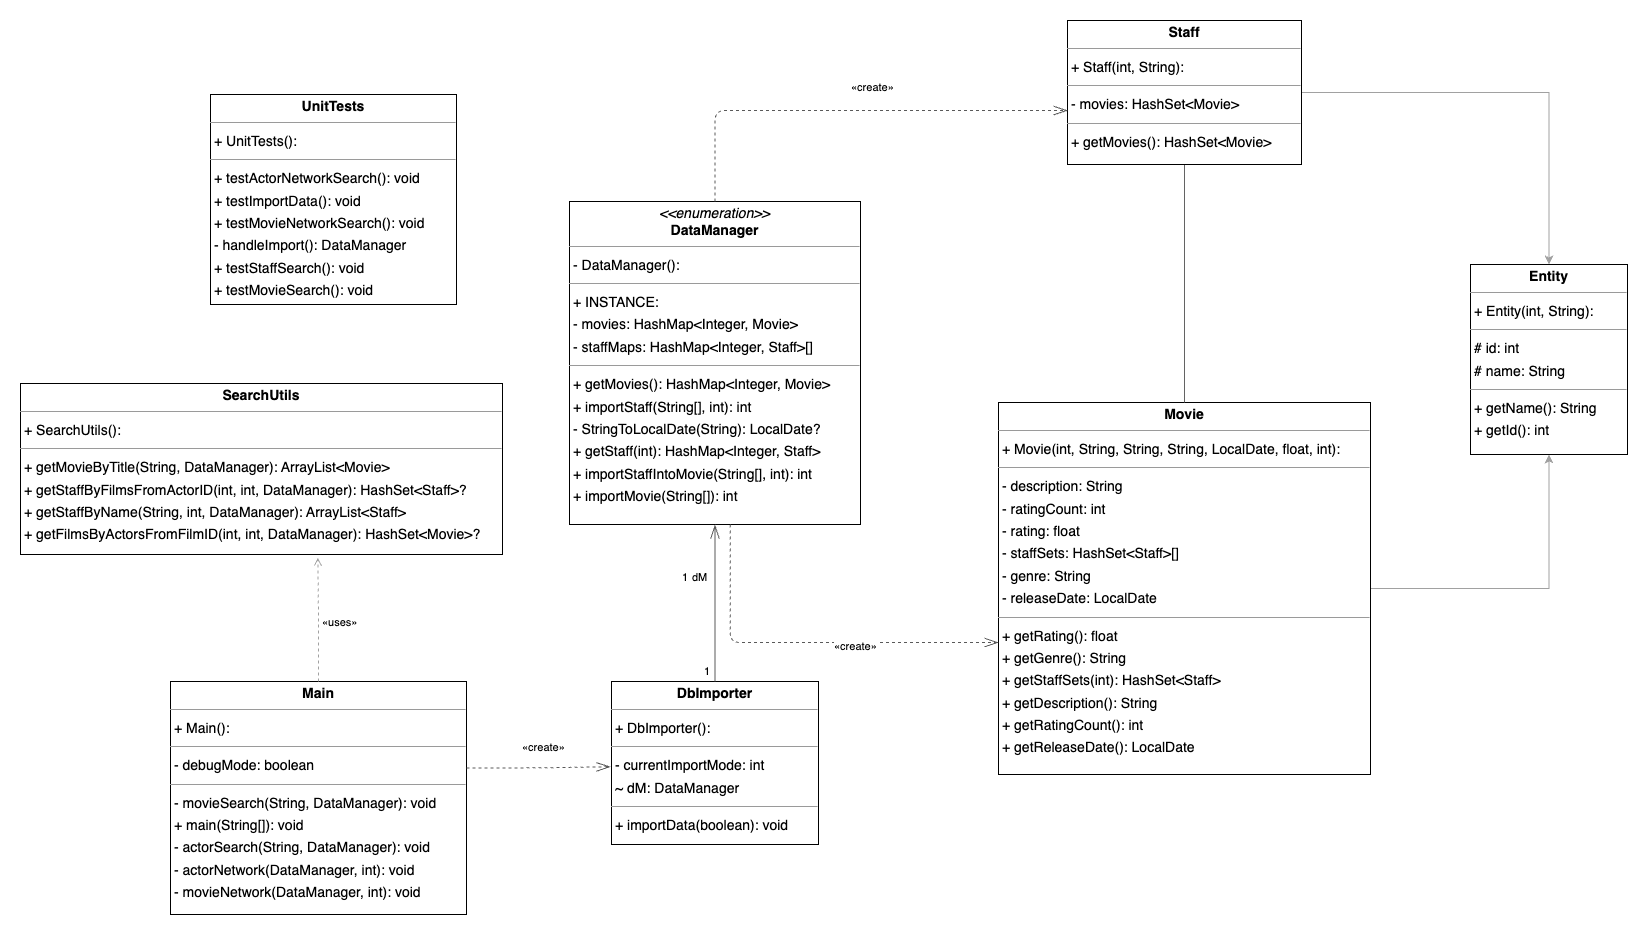

The diagram above was exported from draw.io. Its source (the exported page's mxGraphModel, read from the mxfile embedded in the PNG):
<mxGraphModel dx="3058" dy="611" grid="1" gridSize="10" guides="1" tooltips="1" connect="1" arrows="1" fold="1" page="0" pageScale="1" pageWidth="827" pageHeight="1169" background="none" math="0" shadow="0">
  <root>
    <mxCell id="0" />
    <mxCell id="1" parent="0" />
    <mxCell id="node0" value="&lt;p style=&quot;margin:0px;margin-top:4px;text-align:center;&quot;&gt;&lt;i&gt;&amp;lt;&amp;lt;enumeration&amp;gt;&amp;gt;&lt;/i&gt;&lt;br&gt;&lt;b&gt;DataManager&lt;/b&gt;&lt;/p&gt;&lt;hr size=&quot;1&quot;&gt;&lt;p style=&quot;margin:0 0 0 4px;line-height:1.6;&quot;&gt;- DataManager(): &lt;/p&gt;&lt;hr size=&quot;1&quot;&gt;&lt;p style=&quot;margin:0 0 0 4px;line-height:1.6;&quot;&gt;+ INSTANCE: &lt;br&gt;- movies: HashMap&amp;lt;Integer, Movie&amp;gt;&lt;br&gt;- staffMaps: HashMap&amp;lt;Integer, Staff&amp;gt;[]&lt;/p&gt;&lt;hr size=&quot;1&quot;&gt;&lt;p style=&quot;margin:0 0 0 4px;line-height:1.6;&quot;&gt;+ getMovies(): HashMap&amp;lt;Integer, Movie&amp;gt;&lt;br&gt;+ importStaff(String[], int): int&lt;br&gt;- StringToLocalDate(String): LocalDate?&lt;br&gt;+ getStaff(int): HashMap&amp;lt;Integer, Staff&amp;gt;&lt;br&gt;+ importStaffIntoMovie(String[], int): int&lt;br&gt;+ importMovie(String[]): int&lt;/p&gt;" style="verticalAlign=top;align=left;overflow=fill;fontSize=14;fontFamily=Helvetica;html=1;rounded=0;shadow=0;comic=0;labelBackgroundColor=none;strokeWidth=1;" parent="1" vertex="1">
      <mxGeometry x="49" y="997" width="291" height="323" as="geometry" />
    </mxCell>
    <mxCell id="node5" value="&lt;p style=&quot;margin:0px;margin-top:4px;text-align:center;&quot;&gt;&lt;b&gt;DbImporter&lt;/b&gt;&lt;/p&gt;&lt;hr size=&quot;1&quot;/&gt;&lt;p style=&quot;margin:0 0 0 4px;line-height:1.6;&quot;&gt;+ DbImporter(): &lt;/p&gt;&lt;hr size=&quot;1&quot;/&gt;&lt;p style=&quot;margin:0 0 0 4px;line-height:1.6;&quot;&gt;- currentImportMode: int&lt;br/&gt;~ dM: DataManager&lt;/p&gt;&lt;hr size=&quot;1&quot;/&gt;&lt;p style=&quot;margin:0 0 0 4px;line-height:1.6;&quot;&gt;+ importData(boolean): void&lt;/p&gt;" style="verticalAlign=top;align=left;overflow=fill;fontSize=14;fontFamily=Helvetica;html=1;rounded=0;shadow=0;comic=0;labelBackgroundColor=none;strokeWidth=1;" parent="1" vertex="1">
      <mxGeometry x="91" y="1477" width="207" height="163" as="geometry" />
    </mxCell>
    <mxCell id="node2" value="&lt;p style=&quot;margin:0px;margin-top:4px;text-align:center;&quot;&gt;&lt;b&gt;Main&lt;/b&gt;&lt;/p&gt;&lt;hr size=&quot;1&quot;/&gt;&lt;p style=&quot;margin:0 0 0 4px;line-height:1.6;&quot;&gt;+ Main(): &lt;/p&gt;&lt;hr size=&quot;1&quot;/&gt;&lt;p style=&quot;margin:0 0 0 4px;line-height:1.6;&quot;&gt;- debugMode: boolean&lt;/p&gt;&lt;hr size=&quot;1&quot;/&gt;&lt;p style=&quot;margin:0 0 0 4px;line-height:1.6;&quot;&gt;- movieSearch(String, DataManager): void&lt;br/&gt;+ main(String[]): void&lt;br/&gt;- actorSearch(String, DataManager): void&lt;br/&gt;- actorNetwork(DataManager, int): void&lt;br/&gt;- movieNetwork(DataManager, int): void&lt;/p&gt;" style="verticalAlign=top;align=left;overflow=fill;fontSize=14;fontFamily=Helvetica;html=1;rounded=0;shadow=0;comic=0;labelBackgroundColor=none;strokeWidth=1;" parent="1" vertex="1">
      <mxGeometry x="-350" y="1477" width="296" height="233" as="geometry" />
    </mxCell>
    <mxCell id="u7h9_jlj4HaCTyKZp_mx-7" style="edgeStyle=orthogonalEdgeStyle;rounded=0;orthogonalLoop=1;jettySize=auto;html=1;entryX=0.5;entryY=1;entryDx=0;entryDy=0;strokeColor=#a1a1a1;" edge="1" parent="1" source="node3" target="u7h9_jlj4HaCTyKZp_mx-3">
      <mxGeometry relative="1" as="geometry" />
    </mxCell>
    <mxCell id="node3" value="&lt;p style=&quot;margin:0px;margin-top:4px;text-align:center;&quot;&gt;&lt;b&gt;Movie&lt;/b&gt;&lt;/p&gt;&lt;hr size=&quot;1&quot;&gt;&lt;p style=&quot;margin:0 0 0 4px;line-height:1.6;&quot;&gt;+ Movie(int, String, String, String, LocalDate, float, int): &lt;/p&gt;&lt;hr size=&quot;1&quot;&gt;&lt;p style=&quot;margin:0 0 0 4px;line-height:1.6;&quot;&gt;- description: String&lt;br&gt;- ratingCount: int&lt;br&gt;- rating: float&lt;br&gt;- staffSets: HashSet&amp;lt;Staff&amp;gt;[]&lt;br&gt;- genre: String&lt;br&gt;- releaseDate: LocalDate&lt;/p&gt;&lt;hr size=&quot;1&quot;&gt;&lt;p style=&quot;margin:0 0 0 4px;line-height:1.6;&quot;&gt;+ getRating(): float&lt;br&gt;+ getGenre(): String&lt;br&gt;+ getStaffSets(int): HashSet&amp;lt;Staff&amp;gt;&lt;br&gt;+ getDescription(): String&lt;br&gt;+ getRatingCount(): int&lt;br&gt;+ getReleaseDate(): LocalDate&lt;br&gt;&lt;/p&gt;" style="verticalAlign=top;align=left;overflow=fill;fontSize=14;fontFamily=Helvetica;html=1;rounded=0;shadow=0;comic=0;labelBackgroundColor=none;strokeWidth=1;" parent="1" vertex="1">
      <mxGeometry x="478" y="1198" width="372" height="372" as="geometry" />
    </mxCell>
    <mxCell id="node1" value="&lt;p style=&quot;margin:0px;margin-top:4px;text-align:center;&quot;&gt;&lt;b&gt;SearchUtils&lt;/b&gt;&lt;/p&gt;&lt;hr size=&quot;1&quot;/&gt;&lt;p style=&quot;margin:0 0 0 4px;line-height:1.6;&quot;&gt;+ SearchUtils(): &lt;/p&gt;&lt;hr size=&quot;1&quot;/&gt;&lt;p style=&quot;margin:0 0 0 4px;line-height:1.6;&quot;&gt;+ getMovieByTitle(String, DataManager): ArrayList&amp;lt;Movie&amp;gt;&lt;br/&gt;+ getStaffByFilmsFromActorID(int, int, DataManager): HashSet&amp;lt;Staff&amp;gt;?&lt;br/&gt;+ getStaffByName(String, int, DataManager): ArrayList&amp;lt;Staff&amp;gt;&lt;br/&gt;+ getFilmsByActorsFromFilmID(int, int, DataManager): HashSet&amp;lt;Movie&amp;gt;?&lt;/p&gt;" style="verticalAlign=top;align=left;overflow=fill;fontSize=14;fontFamily=Helvetica;html=1;rounded=0;shadow=0;comic=0;labelBackgroundColor=none;strokeWidth=1;" parent="1" vertex="1">
      <mxGeometry x="-500" y="1179" width="482" height="171" as="geometry" />
    </mxCell>
    <mxCell id="u7h9_jlj4HaCTyKZp_mx-6" style="edgeStyle=orthogonalEdgeStyle;rounded=0;orthogonalLoop=1;jettySize=auto;html=1;strokeColor=#a1a1a1;" edge="1" parent="1" source="node7" target="u7h9_jlj4HaCTyKZp_mx-3">
      <mxGeometry relative="1" as="geometry" />
    </mxCell>
    <mxCell id="u7h9_jlj4HaCTyKZp_mx-8" style="edgeStyle=orthogonalEdgeStyle;rounded=0;orthogonalLoop=1;jettySize=auto;html=1;entryX=0.5;entryY=0;entryDx=0;entryDy=0;strokeColor=#636363;endArrow=none;endFill=0;" edge="1" parent="1" source="node7" target="node3">
      <mxGeometry relative="1" as="geometry" />
    </mxCell>
    <mxCell id="node7" value="&lt;p style=&quot;margin:0px;margin-top:4px;text-align:center;&quot;&gt;&lt;b&gt;Staff&lt;/b&gt;&lt;/p&gt;&lt;hr size=&quot;1&quot;&gt;&lt;p style=&quot;margin:0 0 0 4px;line-height:1.6;&quot;&gt;+ Staff(int, String): &lt;/p&gt;&lt;hr size=&quot;1&quot;&gt;&lt;p style=&quot;margin:0 0 0 4px;line-height:1.6;&quot;&gt;- movies: HashSet&amp;lt;Movie&amp;gt;&lt;/p&gt;&lt;hr size=&quot;1&quot;&gt;&lt;p style=&quot;margin:0 0 0 4px;line-height:1.6;&quot;&gt;+ getMovies(): HashSet&amp;lt;Movie&amp;gt;&lt;br&gt;&lt;/p&gt;" style="verticalAlign=top;align=left;overflow=fill;fontSize=14;fontFamily=Helvetica;html=1;rounded=0;shadow=0;comic=0;labelBackgroundColor=none;strokeWidth=1;" parent="1" vertex="1">
      <mxGeometry x="547" y="816" width="234" height="144" as="geometry" />
    </mxCell>
    <mxCell id="node6" value="&lt;p style=&quot;margin:0px;margin-top:4px;text-align:center;&quot;&gt;&lt;b&gt;UnitTests&lt;/b&gt;&lt;/p&gt;&lt;hr size=&quot;1&quot;/&gt;&lt;p style=&quot;margin:0 0 0 4px;line-height:1.6;&quot;&gt;+ UnitTests(): &lt;/p&gt;&lt;hr size=&quot;1&quot;/&gt;&lt;p style=&quot;margin:0 0 0 4px;line-height:1.6;&quot;&gt;+ testActorNetworkSearch(): void&lt;br/&gt;+ testImportData(): void&lt;br/&gt;+ testMovieNetworkSearch(): void&lt;br/&gt;- handleImport(): DataManager&lt;br/&gt;+ testStaffSearch(): void&lt;br/&gt;+ testMovieSearch(): void&lt;/p&gt;" style="verticalAlign=top;align=left;overflow=fill;fontSize=14;fontFamily=Helvetica;html=1;rounded=0;shadow=0;comic=0;labelBackgroundColor=none;strokeWidth=1;" parent="1" vertex="1">
      <mxGeometry x="-310" y="890" width="246" height="210" as="geometry" />
    </mxCell>
    <mxCell id="edge5" value="" style="html=1;rounded=1;edgeStyle=orthogonalEdgeStyle;dashed=1;startArrow=none;endArrow=openThin;endSize=12;strokeColor=#595959;exitX=0.552;exitY=1.000;exitDx=0;exitDy=0;" parent="1" source="node0" target="node3" edge="1">
      <mxGeometry width="50" height="50" relative="1" as="geometry">
        <Array as="points">
          <mxPoint x="210" y="1438" />
        </Array>
      </mxGeometry>
    </mxCell>
    <mxCell id="label32" value="«uses»" style="edgeLabel;resizable=0;html=1;align=left;verticalAlign=top;strokeColor=default;" parent="edge5" vertex="1" connectable="0">
      <mxGeometry x="-200" y="1405" as="geometry" />
    </mxCell>
    <mxCell id="edge0" value="" style="html=1;rounded=1;edgeStyle=orthogonalEdgeStyle;dashed=1;startArrow=none;endArrow=openThin;endSize=12;strokeColor=#595959;exitX=0.500;exitY=0.000;exitDx=0;exitDy=0;entryX=0;entryY=0.62;entryDx=0;entryDy=0;entryPerimeter=0;" parent="1" source="node0" target="node7" edge="1">
      <mxGeometry width="50" height="50" relative="1" as="geometry">
        <Array as="points">
          <mxPoint x="195" y="906" />
          <mxPoint x="547" y="906" />
        </Array>
      </mxGeometry>
    </mxCell>
    <mxCell id="label2" value="«create»" style="edgeLabel;resizable=0;html=1;align=left;verticalAlign=top;strokeColor=default;" parent="edge0" vertex="1" connectable="0">
      <mxGeometry x="329" y="870" as="geometry" />
    </mxCell>
    <mxCell id="edge2" value="" style="html=1;rounded=1;edgeStyle=orthogonalEdgeStyle;dashed=0;startArrow=diamondThinstartSize=12;endArrow=openThin;endSize=12;strokeColor=#595959;exitX=0.500;exitY=0.000;exitDx=0;exitDy=0;entryX=0.500;entryY=1.000;entryDx=0;entryDy=0;" parent="1" source="node5" target="node0" edge="1">
      <mxGeometry width="50" height="50" relative="1" as="geometry">
        <Array as="points" />
      </mxGeometry>
    </mxCell>
    <mxCell id="label12" value="1" style="edgeLabel;resizable=0;html=1;align=left;verticalAlign=top;strokeColor=default;" parent="edge2" vertex="1" connectable="0">
      <mxGeometry x="182" y="1454" as="geometry" />
    </mxCell>
    <mxCell id="label16" value="1" style="edgeLabel;resizable=0;html=1;align=left;verticalAlign=top;strokeColor=default;" parent="edge2" vertex="1" connectable="0">
      <mxGeometry x="160" y="1360" as="geometry" />
    </mxCell>
    <mxCell id="label17" value="dM" style="edgeLabel;resizable=0;html=1;align=left;verticalAlign=top;strokeColor=default;" parent="edge2" vertex="1" connectable="0">
      <mxGeometry x="170" y="1360" as="geometry" />
    </mxCell>
    <mxCell id="edge4" value="" style="html=1;rounded=1;edgeStyle=orthogonalEdgeStyle;dashed=1;startArrow=none;endArrow=openThin;endSize=12;strokeColor=#595959;exitX=1.000;exitY=0.371;exitDx=0;exitDy=0;entryX=-0.005;entryY=0.523;entryDx=0;entryDy=0;entryPerimeter=0;" parent="1" source="node2" target="node5" edge="1">
      <mxGeometry width="50" height="50" relative="1" as="geometry">
        <Array as="points" />
      </mxGeometry>
    </mxCell>
    <mxCell id="label26" value="«create»" style="edgeLabel;resizable=0;html=1;align=left;verticalAlign=top;strokeColor=default;" parent="edge4" vertex="1" connectable="0">
      <mxGeometry y="1530" as="geometry" />
    </mxCell>
    <mxCell id="u7h9_jlj4HaCTyKZp_mx-3" value="&lt;p style=&quot;margin:0px;margin-top:4px;text-align:center;&quot;&gt;&lt;b&gt;Entity&lt;/b&gt;&lt;/p&gt;&lt;hr size=&quot;1&quot;/&gt;&lt;p style=&quot;margin:0 0 0 4px;line-height:1.6;&quot;&gt;+ Entity(int, String): &lt;/p&gt;&lt;hr size=&quot;1&quot;/&gt;&lt;p style=&quot;margin:0 0 0 4px;line-height:1.6;&quot;&gt;# id: int&lt;br/&gt;# name: String&lt;/p&gt;&lt;hr size=&quot;1&quot;/&gt;&lt;p style=&quot;margin:0 0 0 4px;line-height:1.6;&quot;&gt;+ getName(): String&lt;br/&gt;+ getId(): int&lt;/p&gt;" style="verticalAlign=top;align=left;overflow=fill;fontSize=14;fontFamily=Helvetica;html=1;rounded=0;shadow=0;comic=0;labelBackgroundColor=none;strokeWidth=1;" vertex="1" parent="1">
      <mxGeometry x="950" y="1060" width="157" height="190" as="geometry" />
    </mxCell>
    <mxCell id="u7h9_jlj4HaCTyKZp_mx-4" style="edgeStyle=orthogonalEdgeStyle;rounded=0;orthogonalLoop=1;jettySize=auto;html=1;entryX=0.617;entryY=1.018;entryDx=0;entryDy=0;entryPerimeter=0;dashed=1;strokeColor=#a1a1a1;endArrow=open;endFill=0;" edge="1" parent="1" source="node2" target="node1">
      <mxGeometry relative="1" as="geometry" />
    </mxCell>
    <mxCell id="u7h9_jlj4HaCTyKZp_mx-5" value="«create»" style="edgeLabel;resizable=0;html=1;align=left;verticalAlign=top;strokeColor=default;" vertex="1" connectable="0" parent="1">
      <mxGeometry x="312" y="1429" as="geometry" />
    </mxCell>
  </root>
</mxGraphModel>